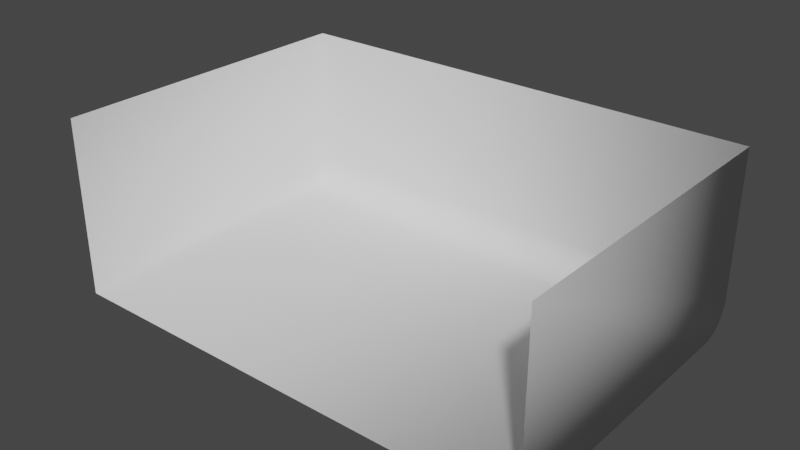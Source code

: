 # Source: background.blend  (saved by Blender 3.5.10; exported with 4.5.12 LTS)
import bpy
from mathutils import Matrix  # noqa: F401  (used for matrix-valued properties, if any)

bpy.ops.wm.read_factory_settings(use_empty=True)
scene = bpy.context.scene
scene.name = 'Scene'

# ---- collections
col_collection = bpy.data.collections.new('Collection'); scene.collection.children.link(col_collection)

# ---- world
world_world = bpy.data.worlds.new('World'); scene.world = world_world
world_world.use_nodes = True; world_world.node_tree.nodes.clear()
_N = world_world.node_tree.nodes; _L = world_world.node_tree.links
n0 = _N.new('ShaderNodeOutputWorld'); n0.name = 'World Output'; n0.location = (300, 300)
n1 = _N.new('ShaderNodeBackground'); n1.name = 'Background'; n1.location = (10, 300)
n1.inputs[0].default_value = (0.05088, 0.05088, 0.05088, 1.0)
_L.new(n1.outputs[0], n0.inputs[0])
n0.is_active_output = True
world_world.color = (0.05088, 0.05088, 0.05088)
world_world.use_sun_shadow = False
world_world.sun_shadow_jitter_overblur = 0.0

# ---- meshes
me_plane = bpy.data.meshes.new('Plane')
me_plane.from_pydata([(-3.0, -2.58, 0.0), (3.0, -2.58, 0.0), (-3.0, 1.0, 0.0), (3.0, 1.0, 0.0), (-3.0, 1.052, 0.003422), (3.0, 1.052, 0.003422), (-3.0, 1.104, 0.01363), (3.0, 1.104, 0.01363), (-3.0, 1.153, 0.03045), (3.0, 1.153, 0.03045), (-3.0, 1.2, 0.05359), (3.0, 1.2, 0.05359), (-3.0, 1.244, 0.08266), (3.0, 1.244, 0.08266), (-3.0, 1.283, 0.1172), (3.0, 1.283, 0.1172), (-3.0, 1.317, 0.1565), (3.0, 1.317, 0.1565), (-3.0, 1.346, 0.2), (3.0, 1.346, 0.2), (-3.0, 1.37, 0.2469), (3.0, 1.37, 0.2469), (-3.0, 1.386, 0.2965), (3.0, 1.386, 0.2965), (-3.0, 1.397, 0.3478), (3.0, 1.397, 0.3478), (-3.0, 1.4, 0.4), (3.0, 1.4, 0.4), (-3.0, 1.4, 2.204), (3.0, 1.4, 2.204), (3.0, -2.58, 2.204), (-3.0, -2.58, 2.204)], [], [(0, 1, 3, 2), (2, 3, 5, 4), (4, 5, 7, 6), (6, 7, 9, 8), (8, 9, 11, 10), (10, 11, 13, 12), (12, 13, 15, 14), (14, 15, 17, 16), (16, 17, 19, 18), (18, 19, 21, 20), (20, 21, 23, 22), (22, 23, 25, 24), (24, 25, 27, 26), (26, 27, 29, 28), (1, 30, 29, 27, 25, 23, 21, 19, 17, 15, 13, 11, 9, 7, 5, 3), (2, 4, 6, 8, 10, 12, 14, 16, 18, 20, 22, 24, 26, 28, 31, 0)])
me_plane.polygons.foreach_set('use_smooth', [True] * 16)
_uv = me_plane.uv_layers.new(name='UVMap')
_uv.uv.foreach_set('vector', [0.0, 0.0, 1.0, 0.0, 1.0, 1.0, 0.0, 1.0, 0.0, 1.0, 1.0, 1.0, 1.0, 1.0, 0.0, 1.0, 0.0, 1.0, 1.0, 1.0, 1.0, 1.0, 0.0, 1.0, 0.0, 1.0, 1.0, 1.0, 1.0, 1.0, 0.0, 1.0, 0.0, 1.0, 1.0, 1.0, 1.0, 1.0, 0.0, 1.0, 0.0, 1.0, 1.0, 1.0, 1.0, 1.0, 0.0, 1.0, 0.0, 1.0, 1.0, 1.0, 1.0, 1.0, 0.0, 1.0, 0.0, 1.0, 1.0, 1.0, 1.0, 1.0, 0.0, 1.0, 0.0, 1.0, 1.0, 1.0, 1.0, 1.0, 0.0, 1.0, 0.0, 1.0, 1.0, 1.0, 1.0, 1.0, 0.0, 1.0, 0.0, 1.0, 1.0, 1.0, 1.0, 1.0, 0.0, 1.0, 0.0, 1.0, 1.0, 1.0, 1.0, 1.0, 0.0, 1.0, 0.0, 1.0, 1.0, 1.0, 1.0, 1.0, 0.0, 1.0, 0.0, 1.0, 1.0, 1.0, 1.0, 1.0, 0.0, 1.0, 1.0, 0.0, 0.0, 0.0, 1.0, 1.0, 1.0, 1.0, 1.0, 1.0, 1.0, 1.0, 1.0, 1.0, 1.0, 1.0, 1.0, 1.0, 1.0, 1.0, 1.0, 1.0, 1.0, 1.0, 1.0, 1.0, 1.0, 1.0, 1.0, 1.0, 1.0, 1.0, 0.0, 1.0, 0.0, 1.0, 0.0, 1.0, 0.0, 1.0, 0.0, 1.0, 0.0, 1.0, 0.0, 1.0, 0.0, 1.0, 0.0, 1.0, 0.0, 1.0, 0.0, 1.0, 0.0, 1.0, 0.0, 1.0, 0.0, 1.0, 0.0, 0.0, 0.0, 0.0])
me_plane.update()

# ---- objects
ob_plane = bpy.data.objects.new('Plane', me_plane)

# ---- transforms, parenting, visibility, modifiers, constraints
ob_plane.location = (0.0, 0.0, 0.0)
ob_plane.scale = (50.0, 50.0, 50.0)

# ---- collection membership
col_collection.objects.link(ob_plane)

# ---- scene / render settings (as saved in the file)
scene.frame_start = 1; scene.frame_end = 250; scene.frame_set(1)
scene.render.engine = 'BLENDER_EEVEE_NEXT'
scene.cycles.sampling_pattern = 'TABULATED_SOBOL'
scene.view_settings.view_transform = 'Filmic'
bpy.context.view_layer.update()

# ---- added for rendering (the .blend has no active camera and no usable light): camera, sun
cam_auto = bpy.data.cameras.new('AutoCamera')
cam_auto.lens = 50.0
cam_auto.sensor_width = 36.0
cam_auto.clip_end = 6113.87
ob_auto_camera = bpy.data.objects.new('AutoCamera', cam_auto)
scene.collection.objects.link(ob_auto_camera)
ob_auto_camera.location = (348.37, -447.554, 333.799)
ob_auto_camera.rotation_euler = (1.09748, -7.21219e-08, 0.694738)
scene.camera = ob_auto_camera
light_auto_sun = bpy.data.lights.new('AutoSun', 'SUN')
light_auto_sun.energy = 3.0
light_auto_sun.angle = 0.0523599
ob_auto_sun = bpy.data.objects.new('AutoSun', light_auto_sun)
scene.collection.objects.link(ob_auto_sun)
ob_auto_sun.rotation_euler = (0.872665, 0.174533, 0.523599)
bpy.context.view_layer.update()
